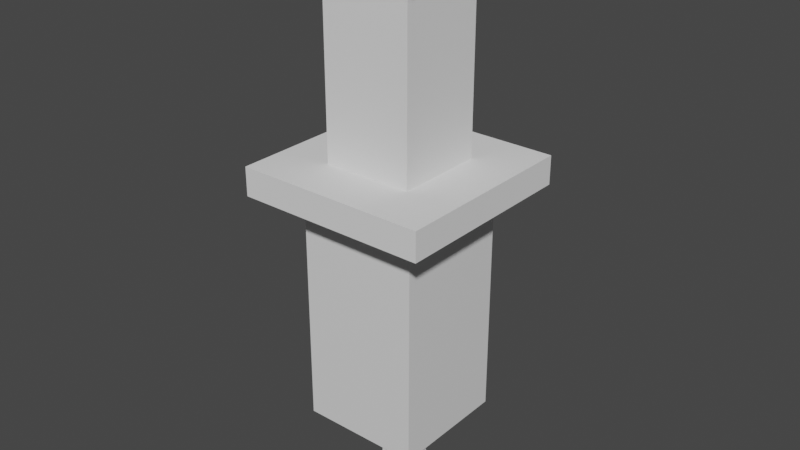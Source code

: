 # Source: heal.blend  (saved by Blender 2.83.18; exported with 4.5.12 LTS)
import bpy
from mathutils import Matrix  # noqa: F401  (used for matrix-valued properties, if any)

bpy.ops.wm.read_factory_settings(use_empty=True)
scene = bpy.context.scene
scene.name = 'Scene'

# ---- collections
col_collection = bpy.data.collections.new('Collection'); scene.collection.children.link(col_collection)

# ---- materials (node trees are filled in below, after node groups)
mat_material = bpy.data.materials.new('Material')
mat_material.alpha_threshold = 0.0
mat_material.use_transparent_shadow = False
mat_material.line_color = (0.0, 0.0, 0.0, 1.0)
mat_material_001 = bpy.data.materials.new('Material.001')
mat_material_001.alpha_threshold = 0.0
mat_material_001.use_transparent_shadow = False
mat_material_001.line_color = (0.0, 0.0, 0.0, 1.0)

# ---- material node trees
mat_material.use_nodes = True; mat_material.node_tree.nodes.clear()
_N = mat_material.node_tree.nodes; _L = mat_material.node_tree.links
n0 = _N.new('ShaderNodeOutputMaterial'); n0.name = 'Material Output'; n0.location = (300, 300)
n1 = _N.new('ShaderNodeBsdfPrincipled'); n1.name = 'Principled BSDF'; n1.location = (10, 300)
n1.distribution = 'GGX'
n1.subsurface_method = 'BURLEY'
n1.inputs[2].default_value = 0.4
n1.inputs[3].default_value = 1.45
n1.inputs[27].default_value = (0.0, 0.0, 0.0, 1.0)
n1.inputs[28].default_value = 1.0
_L.new(n1.outputs[0], n0.inputs[0])
n0.is_active_output = True
mat_material_001.use_nodes = True; mat_material_001.node_tree.nodes.clear()
_N = mat_material_001.node_tree.nodes; _L = mat_material_001.node_tree.links
n0 = _N.new('ShaderNodeOutputMaterial'); n0.name = 'Material Output'; n0.location = (300, 300)
n1 = _N.new('ShaderNodeBsdfPrincipled'); n1.name = 'Principled BSDF'; n1.location = (10, 300)
n1.distribution = 'GGX'
n1.subsurface_method = 'BURLEY'
n1.inputs[2].default_value = 0.4
n1.inputs[3].default_value = 1.45
n1.inputs[27].default_value = (0.0, 0.0, 0.0, 1.0)
n1.inputs[28].default_value = 1.0
_L.new(n1.outputs[0], n0.inputs[0])
n0.is_active_output = True

# ---- world
world_world = bpy.data.worlds.new('World'); scene.world = world_world
world_world.use_nodes = True; world_world.node_tree.nodes.clear()
_N = world_world.node_tree.nodes; _L = world_world.node_tree.links
n0 = _N.new('ShaderNodeOutputWorld'); n0.name = 'World Output'; n0.location = (300, 300)
n1 = _N.new('ShaderNodeBackground'); n1.name = 'Background'; n1.location = (10, 300)
n1.inputs[0].default_value = (0.05088, 0.05088, 0.05088, 1.0)
_L.new(n1.outputs[0], n0.inputs[0])
n0.is_active_output = True
world_world.color = (0.05088, 0.05088, 0.05088)
world_world.use_sun_shadow = False
world_world.sun_shadow_jitter_overblur = 0.0

# ---- meshes
me_cube = bpy.data.meshes.new('Cube')
me_cube.from_pydata([(1.0, 1.0, 1.0), (1.0, 1.0, -1.0), (1.0, -1.0, 1.0), (1.0, -1.0, -1.0), (-1.0, 1.0, 1.0), (-1.0, 1.0, -1.0), (-1.0, -1.0, 1.0), (-1.0, -1.0, -1.0)], [], [(0, 4, 6, 2), (3, 2, 6, 7), (7, 6, 4, 5), (5, 1, 3, 7), (1, 0, 2, 3), (5, 4, 0, 1)])
_uv = me_cube.uv_layers.new(name='UVMap')
_uv.uv.foreach_set('vector', [0.625, 0.5, 0.875, 0.5, 0.875, 0.75, 0.625, 0.75, 0.375, 0.75, 0.625, 0.75, 0.625, 1.0, 0.375, 1.0, 0.375, 0.0, 0.625, 0.0, 0.625, 0.25, 0.375, 0.25, 0.125, 0.5, 0.375, 0.5, 0.375, 0.75, 0.125, 0.75, 0.375, 0.5, 0.625, 0.5, 0.625, 0.75, 0.375, 0.75, 0.375, 0.25, 0.625, 0.25, 0.625, 0.5, 0.375, 0.5])
me_cube.materials.append(mat_material)
me_cube.use_remesh_preserve_volume = False
me_cube.use_remesh_preserve_attributes = False
me_cube.use_mirror_vertex_groups = False
me_cube.update()
me_cube_001 = bpy.data.meshes.new('Cube.001')
me_cube_001.from_pydata([(-1.0, -1.0, -1.0), (-1.0, -1.0, 1.0), (-1.0, 1.0, -1.0), (-1.0, 1.0, 1.0), (1.0, -1.0, -1.0), (1.0, -1.0, 1.0), (1.0, 1.0, -1.0), (1.0, 1.0, 1.0)], [], [(0, 1, 3, 2), (2, 3, 7, 6), (6, 7, 5, 4), (4, 5, 1, 0), (2, 6, 4, 0), (7, 3, 1, 5)])
_uv = me_cube_001.uv_layers.new(name='UVMap')
_uv.uv.foreach_set('vector', [0.375, 0.0, 0.625, 0.0, 0.625, 0.25, 0.375, 0.25, 0.375, 0.25, 0.625, 0.25, 0.625, 0.5, 0.375, 0.5, 0.375, 0.5, 0.625, 0.5, 0.625, 0.75, 0.375, 0.75, 0.375, 0.75, 0.625, 0.75, 0.625, 1.0, 0.375, 1.0, 0.125, 0.5, 0.375, 0.5, 0.375, 0.75, 0.125, 0.75, 0.625, 0.5, 0.875, 0.5, 0.875, 0.75, 0.625, 0.75])
me_cube_001.use_remesh_fix_poles = True
me_cube_001.use_remesh_preserve_attributes = False
me_cube_001.use_mirror_vertex_groups = False
me_cube_001.update()
me_cube_003 = bpy.data.meshes.new('Cube.003')
me_cube_003.from_pydata([(-1.0, -1.0, -1.0), (-1.0, -1.0, 1.0), (-1.0, 1.0, -1.0), (-1.0, 1.0, 1.0), (1.0, -1.0, -1.0), (1.0, -1.0, 1.0), (1.0, 1.0, -1.0), (1.0, 1.0, 1.0)], [], [(0, 1, 3, 2), (2, 3, 7, 6), (6, 7, 5, 4), (4, 5, 1, 0), (2, 6, 4, 0), (7, 3, 1, 5)])
_uv = me_cube_003.uv_layers.new(name='UVMap')
_uv.uv.foreach_set('vector', [0.375, 0.0, 0.625, 0.0, 0.625, 0.25, 0.375, 0.25, 0.375, 0.25, 0.625, 0.25, 0.625, 0.5, 0.375, 0.5, 0.375, 0.5, 0.625, 0.5, 0.625, 0.75, 0.375, 0.75, 0.375, 0.75, 0.625, 0.75, 0.625, 1.0, 0.375, 1.0, 0.125, 0.5, 0.375, 0.5, 0.375, 0.75, 0.125, 0.75, 0.625, 0.5, 0.875, 0.5, 0.875, 0.75, 0.625, 0.75])
me_cube_003.use_remesh_fix_poles = True
me_cube_003.use_remesh_preserve_attributes = False
me_cube_003.use_mirror_vertex_groups = False
me_cube_003.update()
me_cube_004 = bpy.data.meshes.new('Cube.004')
me_cube_004.from_pydata([(-1.0, -1.0, -1.0), (-1.0, -1.0, 3.774), (-1.0, 1.0, -1.0), (-1.0, 1.0, 3.774), (1.0, -1.0, -1.0), (1.0, -1.0, 3.774), (1.0, 1.0, -1.0), (1.0, 1.0, 3.774)], [], [(0, 1, 3, 2), (2, 3, 7, 6), (6, 7, 5, 4), (4, 5, 1, 0), (2, 6, 4, 0), (7, 3, 1, 5)])
_uv = me_cube_004.uv_layers.new(name='UVMap')
_uv.uv.foreach_set('vector', [0.375, 0.0, 0.625, 0.0, 0.625, 0.25, 0.375, 0.25, 0.375, 0.25, 0.625, 0.25, 0.625, 0.5, 0.375, 0.5, 0.375, 0.5, 0.625, 0.5, 0.625, 0.75, 0.375, 0.75, 0.375, 0.75, 0.625, 0.75, 0.625, 1.0, 0.375, 1.0, 0.125, 0.5, 0.375, 0.5, 0.375, 0.75, 0.125, 0.75, 0.625, 0.5, 0.875, 0.5, 0.875, 0.75, 0.625, 0.75])
me_cube_004.use_remesh_fix_poles = True
me_cube_004.use_remesh_preserve_attributes = False
me_cube_004.use_mirror_vertex_groups = False
me_cube_004.update()
me_cube_005 = bpy.data.meshes.new('Cube.005')
me_cube_005.from_pydata([(-1.0, -1.0, -1.0), (-1.0, -1.0, 1.0), (-1.0, 1.0, -1.0), (-1.0, 1.0, 1.0), (1.0, -1.0, -1.0), (1.0, -1.0, 1.0), (1.0, 1.0, -1.0), (1.0, 1.0, 1.0)], [], [(0, 1, 3, 2), (2, 3, 7, 6), (6, 7, 5, 4), (4, 5, 1, 0), (2, 6, 4, 0), (7, 3, 1, 5)])
_uv = me_cube_005.uv_layers.new(name='UVMap')
_uv.uv.foreach_set('vector', [0.375, 0.0, 0.625, 0.0, 0.625, 0.25, 0.375, 0.25, 0.375, 0.25, 0.625, 0.25, 0.625, 0.5, 0.375, 0.5, 0.375, 0.5, 0.625, 0.5, 0.625, 0.75, 0.375, 0.75, 0.375, 0.75, 0.625, 0.75, 0.625, 1.0, 0.375, 1.0, 0.125, 0.5, 0.375, 0.5, 0.375, 0.75, 0.125, 0.75, 0.625, 0.5, 0.875, 0.5, 0.875, 0.75, 0.625, 0.75])
me_cube_005.use_remesh_fix_poles = True
me_cube_005.use_remesh_preserve_attributes = False
me_cube_005.use_mirror_vertex_groups = False
me_cube_005.update()
me_cube_006 = bpy.data.meshes.new('Cube.006')
me_cube_006.from_pydata([(1.0, 1.0, 1.0), (1.0, 1.0, -1.0), (1.0, -1.0, 1.0), (1.0, -1.0, -1.0), (-1.0, 1.0, 1.0), (-1.0, 1.0, -1.0), (-1.0, -1.0, 1.0), (-1.0, -1.0, -1.0)], [], [(0, 4, 6, 2), (3, 2, 6, 7), (7, 6, 4, 5), (5, 1, 3, 7), (1, 0, 2, 3), (5, 4, 0, 1)])
_uv = me_cube_006.uv_layers.new(name='UVMap')
_uv.uv.foreach_set('vector', [0.625, 0.5, 0.875, 0.5, 0.875, 0.75, 0.625, 0.75, 0.375, 0.75, 0.625, 0.75, 0.625, 1.0, 0.375, 1.0, 0.375, 0.0, 0.625, 0.0, 0.625, 0.25, 0.375, 0.25, 0.125, 0.5, 0.375, 0.5, 0.375, 0.75, 0.125, 0.75, 0.375, 0.5, 0.625, 0.5, 0.625, 0.75, 0.375, 0.75, 0.375, 0.25, 0.625, 0.25, 0.625, 0.5, 0.375, 0.5])
me_cube_006.materials.append(mat_material_001)
me_cube_006.use_remesh_preserve_volume = False
me_cube_006.use_remesh_preserve_attributes = False
me_cube_006.use_mirror_vertex_groups = False
me_cube_006.update()

# ---- objects
ob_cube = bpy.data.objects.new('Cube', me_cube)
ob_cube_001 = bpy.data.objects.new('Cube.001', me_cube_001)
ob_cube_003 = bpy.data.objects.new('Cube.003', me_cube_003)
ob_cube_002 = bpy.data.objects.new('Cube.002', me_cube_004)
ob_cube_004 = bpy.data.objects.new('Cube.004', me_cube_005)
ob_cube_005 = bpy.data.objects.new('Cube.005', me_cube_006)

# ---- transforms, parenting, visibility, modifiers, constraints
ob_cube.location = (0.01189, -0.0113, 3.201)
ob_cube.scale = (0.9443, 0.9443, 1.889)
ob_cube.lock_rotations_4d = False
ob_cube.empty_display_type = 'ARROWS'
ob_cube.lineart.crease_threshold = 0.0
ob_cube_001.location = (0.0, 0.0, 5.226)
ob_cube_001.scale = (1.5, 1.5, 0.2241)
ob_cube_001.lineart.crease_threshold = 0.0
ob_cube_003.location = (0.4151, -0.3945, 0.9339)
ob_cube_003.scale = (0.2344, 0.2344, 0.8591)
ob_cube_003.lineart.crease_threshold = 0.0
ob_cube_002.location = (0.0, 0.0, 5.944)
ob_cube_002.scale = (0.7043, 0.7043, 0.6697)
ob_cube_002.lineart.crease_threshold = 0.0
ob_cube_004.location = (0.0, 0.0, 8.612)
ob_cube_004.scale = (1.017, 1.017, 0.2241)
ob_cube_004.lineart.crease_threshold = 0.0
ob_cube_005.location = (0.01189, -0.0113, 3.958)
ob_cube_005.scale = (0.7923, 0.7923, 1.252)
ob_cube_005.lock_rotations_4d = False
ob_cube_005.empty_display_type = 'ARROWS'
ob_cube_005.lineart.crease_threshold = 0.0

# ---- collection membership
col_collection.objects.link(ob_cube)
col_collection.objects.link(ob_cube_001)
col_collection.objects.link(ob_cube_003)
col_collection.objects.link(ob_cube_002)
col_collection.objects.link(ob_cube_004)
col_collection.objects.link(ob_cube_005)

# ---- scene / render settings (as saved in the file)
scene.frame_start = 1; scene.frame_end = 250; scene.frame_set(1)
scene.render.engine = 'BLENDER_EEVEE_NEXT'
scene.cycles.use_denoising = False
scene.cycles.samples = 128
scene.cycles.sampling_pattern = 'TABULATED_SOBOL'
scene.cycles.use_adaptive_sampling = False
scene.cycles.use_light_tree = False
scene.view_settings.view_transform = 'Filmic'
bpy.context.view_layer.update()

# ---- added for rendering (the .blend has no active camera and no usable light): camera, sun
cam_auto = bpy.data.cameras.new('AutoCamera')
cam_auto.lens = 50.0
cam_auto.sensor_width = 36.0
cam_auto.clip_end = 1000.0
ob_auto_camera = bpy.data.objects.new('AutoCamera', cam_auto)
scene.collection.objects.link(ob_auto_camera)
ob_auto_camera.location = (9.00679, -10.8082, 11.661)
ob_auto_camera.rotation_euler = (1.09748, -7.21219e-08, 0.694738)
scene.camera = ob_auto_camera
light_auto_sun = bpy.data.lights.new('AutoSun', 'SUN')
light_auto_sun.energy = 3.0
light_auto_sun.angle = 0.0523599
ob_auto_sun = bpy.data.objects.new('AutoSun', light_auto_sun)
scene.collection.objects.link(ob_auto_sun)
ob_auto_sun.rotation_euler = (0.872665, 0.174533, 0.523599)
bpy.context.view_layer.update()
